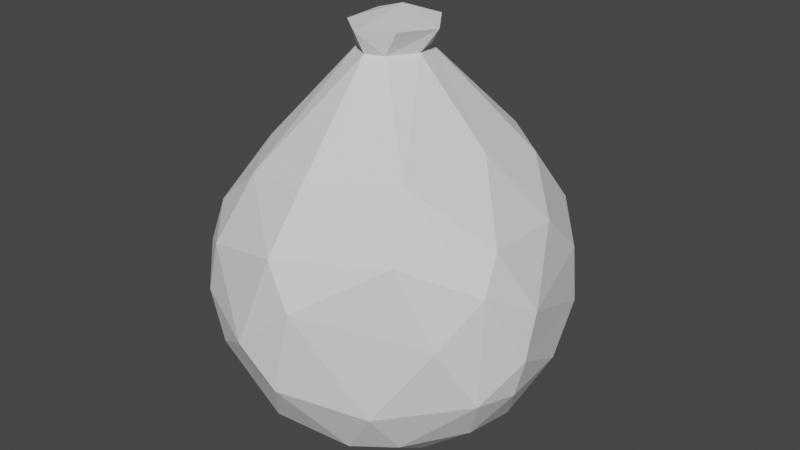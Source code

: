 # Source: trash1.blend  (saved by Blender 2.80.75; exported with 4.5.12 LTS)
import bpy
from mathutils import Matrix  # noqa: F401  (used for matrix-valued properties, if any)

bpy.ops.wm.read_factory_settings(use_empty=True)
scene = bpy.context.scene
scene.name = 'Scene'

# ---- collections
col_collection = bpy.data.collections.new('Collection'); scene.collection.children.link(col_collection)

# ---- world
world_world = bpy.data.worlds.new('World'); scene.world = world_world
world_world.use_nodes = True; world_world.node_tree.nodes.clear()
_N = world_world.node_tree.nodes; _L = world_world.node_tree.links
n0 = _N.new('ShaderNodeOutputWorld'); n0.name = 'World Output'; n0.location = (300, 300)
n1 = _N.new('ShaderNodeBackground'); n1.name = 'Background'; n1.location = (10, 300)
n1.inputs[0].default_value = (0.05088, 0.05088, 0.05088, 1.0)
_L.new(n1.outputs[0], n0.inputs[0])
n0.is_active_output = True
world_world.color = (0.05088, 0.05088, 0.05088)
world_world.use_sun_shadow = False
world_world.sun_shadow_jitter_overblur = 0.0

# ---- meshes
me_icosphere = bpy.data.meshes.new('Icosphere')
me_icosphere.from_pydata([(0.0, 0.0001777, -1.0), (0.7237, -0.5257, -0.4472), (-0.2764, -0.8506, -0.4472), (-0.898, 0.001452, -0.4476), (-0.2227, 0.7485, -0.509), (0.7707, 0.5665, -0.4596), (0.2773, -0.8517, 0.4482), (-0.7459, -0.5307, 0.4515), (-0.5663, 0.4571, 0.4644), (0.2921, 0.891, 0.4706), (0.8141, 0.01202, 0.465), (0.1252, -0.4274, 1.374), (-0.1625, -0.5, -0.8507), (0.4253, -0.309, -0.8507), (0.2629, -0.809, -0.5257), (0.8522, 0.001057, -0.5261), (0.4255, 0.3159, -0.8579), (-0.5257, 0.0, -0.8507), (-0.6882, -0.5, -0.5257), (-0.2025, 0.343, -0.7671), (-0.7241, 0.5309, -0.5365), (1.006, -0.3151, 0.006496), (0.873, 0.291, 0.01215), (0.0, -1.0, 0.0), (-1.006, -0.3151, 0.006496), (-0.588, -0.809, 1.825e-05), (-0.6402, 0.8737, -0.01302), (-0.8711, 0.2894, 0.01144), (0.6402, 0.8737, -0.01302), (0.0, 1.138, -0.03393), (0.7102, -0.5086, 0.5349), (-0.2662, -0.8137, 0.5304), (-0.6679, 0.006168, 0.5536), (-0.2871, 0.8835, 0.5785), (0.6573, 0.4811, 0.5666), (0.08188, -0.3167, 1.143), (0.2199, -0.000996, 1.139), (-0.2221, -0.1421, 1.139), (-0.2513, 0.1749, 1.146), (0.06715, 0.2914, 1.162), (0.3851, 0.009257, 1.327), (-0.304, -0.2639, 1.35), (-0.3365, 0.2515, 1.352), (0.146, 0.4521, 1.391), (0.06995, 0.2048, 1.236), (0.181, 0.00868, 1.209), (0.05898, -0.1863, 1.227), (-0.1362, -0.1144, 1.218), (-0.1538, 0.117, 1.221)], [], [(0, 13, 12), (1, 13, 15), (0, 12, 17), (0, 17, 19), (0, 19, 16), (1, 15, 21), (2, 14, 23), (3, 18, 24), (4, 20, 26), (2, 23, 25), (3, 24, 27), (4, 26, 29), (5, 28, 22), (6, 30, 35), (7, 31, 37), (8, 32, 38), (9, 33, 39), (10, 34, 36), (46, 45, 40, 11), (36, 34, 39), (34, 9, 39), (45, 44, 43, 40), (39, 33, 38), (33, 8, 38), (47, 46, 11, 41), (38, 32, 37), (32, 7, 37), (44, 48, 42, 43), (37, 31, 35), (31, 6, 35), (48, 47, 41, 42), (35, 30, 36), (30, 10, 36), (22, 34, 10), (22, 28, 34), (28, 9, 34), (29, 33, 9), (29, 26, 33), (26, 8, 33), (27, 32, 8), (27, 24, 32), (24, 7, 32), (25, 31, 7), (25, 23, 31), (23, 6, 31), (21, 10, 30), (28, 29, 9), (5, 16, 4, 29), (5, 29, 28), (26, 27, 8), (26, 20, 27), (20, 3, 27), (24, 25, 7), (24, 18, 25), (18, 2, 25), (21, 22, 10), (21, 15, 22), (15, 5, 22), (19, 4, 16), (19, 20, 4), (19, 17, 20), (17, 3, 20), (17, 18, 3), (17, 12, 18), (12, 2, 18), (15, 16, 5), (15, 13, 16), (13, 0, 16), (12, 14, 2), (12, 13, 14), (13, 1, 14), (11, 40, 43, 42, 41), (1, 21, 30, 6), (14, 1, 6, 23), (38, 37, 47, 48), (39, 38, 48, 44), (37, 35, 46, 47), (36, 39, 44, 45), (35, 36, 45, 46)])
_uv = me_icosphere.uv_layers.new(name='UVMap')
_uv.uv.foreach_set('vector', [0.8182, 0.0, 0.7727, 0.07873, 0.8636, 0.07873, 0.7273, 0.1575, 0.6818, 0.07873, 0.6364, 0.1575, 0.09091, 0.0, 0.04545, 0.07873, 0.1364, 0.07873, 0.2727, 0.0, 0.2273, 0.07873, 0.3182, 0.07873, 0.4545, 0.0, 0.4091, 0.07873, 0.5, 0.07873, 0.7273, 0.1575, 0.6364, 0.1575, 0.6818, 0.2362, 0.9091, 0.1575, 0.8182, 0.1575, 0.8636, 0.2362, 0.1818, 0.1575, 0.09091, 0.1575, 0.1364, 0.2362, 0.3636, 0.1575, 0.2727, 0.1575, 0.3182, 0.2362, 0.9091, 0.1575, 0.8636, 0.2362, 0.9545, 0.2362, 0.1818, 0.1575, 0.1364, 0.2362, 0.2273, 0.2362, 0.3636, 0.1575, 0.3182, 0.2362, 0.4091, 0.2362, 0.5455, 0.1575, 0.5, 0.2362, 0.5909, 0.2362, 0.8182, 0.3149, 0.7273, 0.3149, 0.7727, 0.3937, 1.0, 0.3149, 0.9091, 0.3149, 0.9545, 0.3937, 0.2727, 0.3149, 0.1818, 0.3149, 0.2273, 0.3937, 0.4545, 0.3149, 0.3636, 0.3149, 0.4091, 0.3937, 0.6364, 0.3149, 0.5455, 0.3149, 0.5909, 0.3937, 0.7727, 0.3937, 0.6818, 0.3937, 0.6818, 0.3937, 0.7727, 0.3937, 0.5909, 0.3937, 0.5455, 0.3149, 0.5, 0.3937, 0.5455, 0.3149, 0.4545, 0.3149, 0.5, 0.3937, 0.5909, 0.3937, 0.5, 0.3937, 0.5, 0.3937, 0.5909, 0.3937, 0.4091, 0.3937, 0.3636, 0.3149, 0.3182, 0.3937, 0.3636, 0.3149, 0.2727, 0.3149, 0.3182, 0.3937, 0.9545, 0.3937, 0.8636, 0.3937, 0.8636, 0.3937, 0.9545, 0.3937, 0.2273, 0.3937, 0.1818, 0.3149, 0.1364, 0.3937, 0.1818, 0.3149, 0.09091, 0.3149, 0.1364, 0.3937, 0.4091, 0.3937, 0.3182, 0.3937, 0.3182, 0.3937, 0.4091, 0.3937, 0.9545, 0.3937, 0.9091, 0.3149, 0.8636, 0.3937, 0.9091, 0.3149, 0.8182, 0.3149, 0.8636, 0.3937, 0.2273, 0.3937, 0.1364, 0.3937, 0.1364, 0.3937, 0.2273, 0.3937, 0.7727, 0.3937, 0.7273, 0.3149, 0.6818, 0.3937, 0.7273, 0.3149, 0.6364, 0.3149, 0.6818, 0.3937, 0.5909, 0.2362, 0.5455, 0.3149, 0.6364, 0.3149, 0.5909, 0.2362, 0.5, 0.2362, 0.5455, 0.3149, 0.5, 0.2362, 0.4545, 0.3149, 0.5455, 0.3149, 0.4091, 0.2362, 0.3636, 0.3149, 0.4545, 0.3149, 0.4091, 0.2362, 0.3182, 0.2362, 0.3636, 0.3149, 0.3182, 0.2362, 0.2727, 0.3149, 0.3636, 0.3149, 0.2273, 0.2362, 0.1818, 0.3149, 0.2727, 0.3149, 0.2273, 0.2362, 0.1364, 0.2362, 0.1818, 0.3149, 0.1364, 0.2362, 0.09091, 0.3149, 0.1818, 0.3149, 0.9545, 0.2362, 0.9091, 0.3149, 1.0, 0.3149, 0.9545, 0.2362, 0.8636, 0.2362, 0.9091, 0.3149, 0.8636, 0.2362, 0.8182, 0.3149, 0.9091, 0.3149, 0.6818, 0.2362, 0.6364, 0.3149, 0.7273, 0.3149, 0.5, 0.2362, 0.4091, 0.2362, 0.4545, 0.3149, 0.5455, 0.1575, 0.5, 0.07873, 0.3636, 0.1575, 0.4091, 0.2362, 0.5455, 0.1575, 0.4091, 0.2362, 0.5, 0.2362, 0.3182, 0.2362, 0.2273, 0.2362, 0.2727, 0.3149, 0.3182, 0.2362, 0.2727, 0.1575, 0.2273, 0.2362, 0.2727, 0.1575, 0.1818, 0.1575, 0.2273, 0.2362, 0.1364, 0.2362, 0.04545, 0.2362, 0.09091, 0.3149, 0.1364, 0.2362, 0.09091, 0.1575, 0.04545, 0.2362, 0.09091, 0.1575, 0.0, 0.1575, 0.04545, 0.2362, 0.6818, 0.2362, 0.5909, 0.2362, 0.6364, 0.3149, 0.6818, 0.2362, 0.6364, 0.1575, 0.5909, 0.2362, 0.6364, 0.1575, 0.5455, 0.1575, 0.5909, 0.2362, 0.4091, 0.07873, 0.3636, 0.1575, 0.5, 0.07873, 0.3182, 0.07873, 0.2727, 0.1575, 0.3636, 0.1575, 0.3182, 0.07873, 0.2273, 0.07873, 0.2727, 0.1575, 0.2273, 0.07873, 0.1818, 0.1575, 0.2727, 0.1575, 0.1364, 0.07873, 0.09091, 0.1575, 0.1818, 0.1575, 0.1364, 0.07873, 0.04545, 0.07873, 0.09091, 0.1575, 0.04545, 0.07873, 0.0, 0.1575, 0.09091, 0.1575, 0.6364, 0.1575, 0.5909, 0.07873, 0.5455, 0.1575, 0.6364, 0.1575, 0.6818, 0.07873, 0.5909, 0.07873, 0.6818, 0.07873, 0.6364, 0.0, 0.5909, 0.07873, 0.8636, 0.07873, 0.8182, 0.1575, 0.9091, 0.1575, 0.8636, 0.07873, 0.7727, 0.07873, 0.8182, 0.1575, 0.7727, 0.07873, 0.7273, 0.1575, 0.8182, 0.1575, 0.8636, 0.3937, 0.5909, 0.3937, 0.4091, 0.3937, 0.2273, 0.3937, 0.9545, 0.3937, 0.7273, 0.1575, 0.6818, 0.2362, 0.7273, 0.3149, 0.8182, 0.3149, 0.8182, 0.1575, 0.7273, 0.1575, 0.8182, 0.3149, 0.8636, 0.2362, 0.2273, 0.3937, 0.1364, 0.3937, 0.1364, 0.3937, 0.2273, 0.3937, 0.4091, 0.3937, 0.3182, 0.3937, 0.3182, 0.3937, 0.4091, 0.3937, 0.9545, 0.3937, 0.8636, 0.3937, 0.8636, 0.3937, 0.9545, 0.3937, 0.5909, 0.3937, 0.5, 0.3937, 0.5, 0.3937, 0.5909, 0.3937, 0.7727, 0.3937, 0.6818, 0.3937, 0.6818, 0.3937, 0.7727, 0.3937])
me_icosphere.use_remesh_preserve_volume = False
me_icosphere.use_remesh_preserve_attributes = False
me_icosphere.use_mirror_vertex_groups = False
me_icosphere.update()

# ---- objects
ob_trash1 = bpy.data.objects.new('trash1', me_icosphere)

# ---- transforms, parenting, visibility, modifiers, constraints
ob_trash1.location = (0.0, 0.0, 0.0)
ob_trash1.lineart.crease_threshold = 0.0
_m = ob_trash1.modifiers.new('Subdivision', 'SUBSURF')
_m.uv_smooth = 'PRESERVE_CORNERS'
_m.levels = 2
_m.show_only_control_edges = False
_m = ob_trash1.modifiers.new('Decimate', 'DECIMATE')
_m.ratio = 0.08273

# ---- collection membership
col_collection.objects.link(ob_trash1)

# ---- scene / render settings (as saved in the file)
scene.frame_start = 1; scene.frame_end = 250; scene.frame_set(1)
scene.render.engine = 'BLENDER_EEVEE_NEXT'
scene.cycles.use_denoising = False
scene.cycles.samples = 128
scene.cycles.sampling_pattern = 'TABULATED_SOBOL'
scene.cycles.use_adaptive_sampling = False
scene.cycles.use_light_tree = False
scene.view_settings.view_transform = 'Filmic'
bpy.context.view_layer.update()

# ---- added for rendering (the .blend has no active camera and no usable light): camera, sun
cam_auto = bpy.data.cameras.new('AutoCamera')
cam_auto.lens = 50.0
cam_auto.sensor_width = 36.0
cam_auto.clip_end = 1000.0
ob_auto_camera = bpy.data.objects.new('AutoCamera', cam_auto)
scene.collection.objects.link(ob_auto_camera)
ob_auto_camera.location = (3.24009, -3.83831, 2.81577)
ob_auto_camera.rotation_euler = (1.09748, -7.21219e-08, 0.694738)
scene.camera = ob_auto_camera
light_auto_sun = bpy.data.lights.new('AutoSun', 'SUN')
light_auto_sun.energy = 3.0
light_auto_sun.angle = 0.0523599
ob_auto_sun = bpy.data.objects.new('AutoSun', light_auto_sun)
scene.collection.objects.link(ob_auto_sun)
ob_auto_sun.rotation_euler = (0.872665, 0.174533, 0.523599)
bpy.context.view_layer.update()
